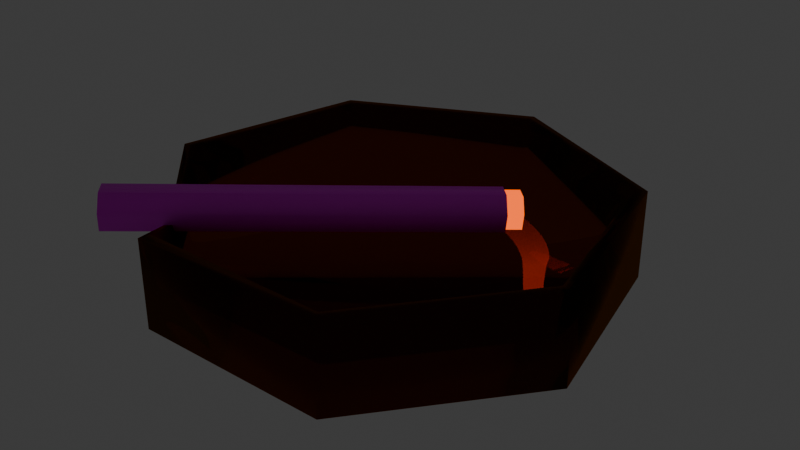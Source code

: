 # Source: lit_cig_.blend  (saved by Blender 4.0.36; exported with 4.5.12 LTS)
import bpy
from mathutils import Matrix  # noqa: F401  (used for matrix-valued properties, if any)

bpy.ops.wm.read_factory_settings(use_empty=True)
scene = bpy.context.scene
scene.name = 'Scene'

# ---- collections
col_collection = bpy.data.collections.new('Collection'); scene.collection.children.link(col_collection)

# ---- images (referenced by path relative to the original .blend; pixels are not part of the script)
import os
ASSET_DIR = os.environ.get("B2B_ASSET_DIR", "")  # directory of the original .blend (textures are referenced by path, not embedded)
HERE = os.path.dirname(os.path.abspath(__file__))  # packed textures are extracted next to this script under _unpacked/

def load_image(name, relpath, width, height, colorspace="sRGB"):
    """Load a texture the original file referenced (path relative to the .blend, or extracted next to this script)."""
    p = next((c for c in (os.path.join(HERE, relpath), os.path.join(ASSET_DIR, relpath)) if relpath and os.path.exists(c)), "")
    if p:
        img = bpy.data.images.load(p, check_existing=True)
        img.name = name
    else:  # same state as the original file: an image datablock whose file is absent (Cycles renders it pink)
        img = bpy.data.images.new(name, width, height)
        img.source = "FILE"
        img.filepath = "//" + (relpath or name)
    img.colorspace_settings.name = colorspace
    return img
img_cig_casing = load_image('cig casing', 'cig casing skin.png', 1024, 1024, 'sRGB')

# ---- materials (node trees are filled in below, after node groups)
mat_material_001 = bpy.data.materials.new('Material.001')
mat_material_001.use_transparent_shadow = False
mat_material_003 = bpy.data.materials.new('Material.003')
mat_material_003.use_transparent_shadow = False
mat_material_002 = bpy.data.materials.new('Material.002')
mat_material_002.use_transparent_shadow = False

# ---- material node trees
mat_material_001.use_nodes = True; mat_material_001.node_tree.nodes.clear()
_N = mat_material_001.node_tree.nodes; _L = mat_material_001.node_tree.links
n0 = _N.new('ShaderNodeOutputMaterial'); n0.name = 'Material Output'; n0.location = (300, 300)
n1 = _N.new('ShaderNodeBsdfGlass'); n1.name = 'Glass BSDF'; n1.location = (10, 300)
n1.inputs[0].default_value = (0.4878, 0.1525, 0.01201, 1.0)
n1.inputs[2].default_value = 1.45
_L.new(n1.outputs[0], n0.inputs[0])
n0.is_active_output = True
mat_material_003.use_nodes = True; mat_material_003.node_tree.nodes.clear()
_N = mat_material_003.node_tree.nodes; _L = mat_material_003.node_tree.links
n0 = _N.new('ShaderNodeBsdfPrincipled'); n0.name = 'Principled BSDF'; n0.location = (10, 300)
n0.inputs[3].default_value = 1.45
n1 = _N.new('ShaderNodeOutputMaterial'); n1.name = 'Material Output'; n1.location = (300, 300)
n2 = _N.new('ShaderNodeTexImage'); n2.name = 'Image Texture'; n2.location = (-394, 251)
n2.image = img_cig_casing
_L.new(n0.outputs[0], n1.inputs[0])
_L.new(n2.outputs[0], n0.inputs[0])
n1.is_active_output = True
mat_material_002.use_nodes = True; mat_material_002.node_tree.nodes.clear()
_N = mat_material_002.node_tree.nodes; _L = mat_material_002.node_tree.links
n0 = _N.new('ShaderNodeOutputMaterial'); n0.name = 'Material Output'; n0.location = (300, 300)
n1 = _N.new('ShaderNodeEmission'); n1.name = 'Emission'; n1.location = (10, 300)
n1.inputs[0].default_value = (1.0, 0.1123, 0.001938, 1.0)
n1.inputs[1].default_value = 1.8
_L.new(n1.outputs[0], n0.inputs[0])
n0.is_active_output = True

# ---- world
world_world = bpy.data.worlds.new('World'); scene.world = world_world
world_world.use_nodes = True; world_world.node_tree.nodes.clear()
_N = world_world.node_tree.nodes; _L = world_world.node_tree.links
n0 = _N.new('ShaderNodeOutputWorld'); n0.name = 'World Output'; n0.location = (300, 300)
n1 = _N.new('ShaderNodeBackground'); n1.name = 'Background'; n1.location = (10, 300)
n1.inputs[0].default_value = (0.05088, 0.05088, 0.05088, 1.0)
_L.new(n1.outputs[0], n0.inputs[0])
n0.is_active_output = True
world_world.color = (0.05088, 0.05088, 0.05088)
world_world.use_sun_shadow = False
world_world.sun_shadow_jitter_overblur = 0.0

# ---- meshes
me_cylinder = bpy.data.meshes.new('Cylinder')
me_cylinder.from_pydata([(0.0, 0.13, -0.025), (0.0, 0.115, -0.003468), (0.1016, 0.08105, -0.025), (0.08989, 0.07168, -0.003468), (0.1267, -0.02893, -0.025), (0.1121, -0.02558, -0.003468), (0.0564, -0.1171, -0.025), (0.04988, -0.1036, -0.003468), (-0.0564, -0.1171, -0.025), (-0.04988, -0.1036, -0.003468), (-0.1267, -0.02893, -0.025), (-0.1121, -0.02558, -0.003468), (-0.1016, 0.08105, -0.025), (-0.08989, 0.07168, -0.003468), (0.1016, 0.08105, 0.025), (0.0, 0.13, 0.025), (0.1267, -0.02893, 0.025), (0.0564, -0.1171, 0.025), (-0.0564, -0.1171, 0.025), (-0.1267, -0.02893, 0.025), (-0.1016, 0.08105, 0.025), (0.09611, 0.07664, 0.025), (0.0, 0.1229, 0.025), (0.1198, -0.02735, 0.025), (0.05333, -0.1107, 0.025), (-0.05333, -0.1107, 0.025), (-0.1198, -0.02735, 0.025), (-0.09611, 0.07664, 0.025), (-0.09096, -0.07212, 0.006486), (-0.08769, -0.06951, 0.006486), (-0.08735, -0.07664, 0.006486), (-0.08428, -0.07379, 0.006486)], [], [(0, 15, 14, 2), (2, 14, 16, 4), (4, 16, 17, 6), (6, 17, 18, 8), (30, 28, 19, 10, 8, 18), (3, 1, 13, 11, 9, 7, 5), (10, 19, 20, 12), (12, 20, 15, 0), (0, 2, 4, 6, 8, 10, 12), (22, 21, 14, 15), (21, 23, 16, 14), (23, 24, 17, 16), (24, 25, 18, 17), (29, 26, 19, 28), (26, 27, 20, 19), (27, 22, 15, 20), (1, 3, 21, 22), (3, 5, 23, 21), (5, 7, 24, 23), (7, 9, 25, 24), (11, 13, 27, 26), (13, 1, 22, 27), (31, 29, 28, 30), (9, 11, 26, 29, 31, 25), (25, 31, 30, 18)])
me_cylinder.polygons.foreach_set('use_smooth', [True] * 25)
_uv = me_cylinder.uv_layers.new(name='UVMap')
_uv.uv.foreach_set('vector', [1.0, 0.5, 1.0, 1.0, 0.8571, 1.0, 0.8571, 0.5, 0.8571, 0.5, 0.8571, 1.0, 0.7143, 1.0, 0.7143, 0.5, 0.7143, 0.5, 0.7143, 1.0, 0.5714, 1.0, 0.5714, 0.5, 0.5714, 0.5, 0.5714, 1.0, 0.4286, 1.0, 0.4286, 0.5, 0.3681, 1.0, 0.3569, 1.0, 0.2857, 1.0, 0.2857, 0.5, 0.4286, 0.5, 0.4286, 1.0, 0.4159, 0.3823, 0.25, 0.4622, 0.08406, 0.3823, 0.04307, 0.2028, 0.1579, 0.05877, 0.3421, 0.05877, 0.4569, 0.2028, 0.2857, 0.5, 0.2857, 1.0, 0.1429, 1.0, 0.1429, 0.5, 0.1429, 0.5, 0.1429, 1.0, 2.98e-08, 1.0, 2.98e-08, 0.5, 0.75, 0.49, 0.9376, 0.3996, 0.984, 0.1966, 0.8541, 0.03377, 0.6459, 0.03377, 0.516, 0.1966, 0.5624, 0.3996, 0.25, 0.4769, 0.4274, 0.3915, 0.4376, 0.3996, 0.25, 0.49, 0.4274, 0.3915, 0.4712, 0.1995, 0.484, 0.1966, 0.4376, 0.3996, 0.4712, 0.1995, 0.3485, 0.04554, 0.3541, 0.03377, 0.484, 0.1966, 0.3485, 0.04554, 0.1515, 0.04554, 0.1459, 0.03377, 0.3541, 0.03377, 0.08996, 0.1227, 0.02876, 0.1995, 0.01602, 0.1966, 0.08075, 0.1154, 0.02876, 0.1995, 0.07258, 0.3915, 0.06236, 0.3996, 0.01602, 0.1966, 0.07258, 0.3915, 0.25, 0.4769, 0.25, 0.49, 0.06236, 0.3996, 0.25, 0.4622, 0.4159, 0.3823, 0.4274, 0.3915, 0.25, 0.4769, 0.4159, 0.3823, 0.4569, 0.2028, 0.4712, 0.1995, 0.4274, 0.3915, 0.4569, 0.2028, 0.3421, 0.05877, 0.3485, 0.04554, 0.4712, 0.1995, 0.3421, 0.05877, 0.1579, 0.05877, 0.1515, 0.04554, 0.3485, 0.04554, 0.04307, 0.2028, 0.08406, 0.3823, 0.07258, 0.3915, 0.02876, 0.1995, 0.08406, 0.3823, 0.25, 0.4622, 0.25, 0.4769, 0.07258, 0.3915, 0.09957, 0.1107, 0.08996, 0.1227, 0.08075, 0.1154, 0.09091, 0.1027, 0.1579, 0.05877, 0.04307, 0.2028, 0.02876, 0.1995, 0.08996, 0.1227, 0.09957, 0.1107, 0.1515, 0.04554, 0.1515, 0.04554, 0.09957, 0.1107, 0.09091, 0.1027, 0.1459, 0.03377])
me_cylinder.materials.append(mat_material_001)
me_cylinder.update()
me_cylinder_001 = bpy.data.meshes.new('Cylinder.001')
me_cylinder_001.from_pydata([(1.487e-10, 0.004452, -0.035), (-1.487e-10, 0.004452, 0.035), (0.003303, 0.002776, -0.035), (0.003303, 0.002776, 0.035), (0.004119, -0.0009907, -0.035), (0.004119, -0.0009907, 0.035), (0.001833, -0.004011, -0.035), (0.001833, -0.004011, 0.035), (-0.001833, -0.004011, -0.035), (-0.001833, -0.004011, 0.035), (-0.004119, -0.0009907, -0.035), (-0.004119, -0.0009907, 0.035), (-0.003303, 0.002776, -0.035), (-0.003303, 0.002776, 0.035)], [], [(0, 1, 3, 2), (2, 3, 5, 4), (4, 5, 7, 6), (6, 7, 9, 8), (3, 1, 13, 11, 9, 7, 5), (8, 9, 11, 10), (10, 11, 13, 12), (12, 13, 1, 0)])
me_cylinder_001.polygons.foreach_set('use_smooth', [True] * 8)
_uv = me_cylinder_001.uv_layers.new(name='UVMap')
_uv.uv.foreach_set('vector', [1.0, 0.5, 1.0, 1.0, 0.8571, 1.0, 0.8571, 0.5, 0.8571, 0.5, 0.8571, 1.0, 0.7143, 1.0, 0.7143, 0.5, 0.7143, 0.5, 0.7143, 1.0, 0.5714, 1.0, 0.5714, 0.5, 0.5714, 0.5, 0.5714, 1.0, 0.4286, 1.0, 0.4286, 0.5, 0.4376, 0.3996, 0.25, 0.49, 0.06236, 0.3996, 0.01602, 0.1966, 0.1459, 0.03377, 0.3541, 0.03377, 0.484, 0.1966, 0.4286, 0.5, 0.4286, 1.0, 0.2857, 1.0, 0.2857, 0.5, 0.2857, 0.5, 0.2857, 1.0, 0.1429, 1.0, 0.1429, 0.5, 0.1429, 0.5, 0.1429, 1.0, 2.98e-08, 1.0, 2.98e-08, 0.5])
me_cylinder_001.materials.append(mat_material_003)
me_cylinder_001.update()
me_cylinder_002 = bpy.data.meshes.new('Cylinder.002')
me_cylinder_002.from_pydata([(1.5e-10, 0.003831, -0.02969), (-5.361e-09, 0.003831, -0.03563), (0.002995, 0.002389, -0.02969), (0.002995, 0.002389, -0.03563), (0.003735, -0.0008525, -0.02969), (0.003735, -0.0008525, -0.03563), (0.001662, -0.003452, -0.02969), (0.001662, -0.003452, -0.03563), (-0.001662, -0.003452, -0.02969), (-0.001662, -0.003452, -0.03563), (-0.003735, -0.0008525, -0.02969), (-0.003735, -0.0008525, -0.03563), (-0.002995, 0.002389, -0.02969), (-0.002995, 0.002389, -0.03563)], [], [(0, 1, 3, 2), (2, 3, 5, 4), (4, 5, 7, 6), (6, 7, 9, 8), (3, 1, 13, 11, 9, 7, 5), (8, 9, 11, 10), (10, 11, 13, 12), (0, 2, 4, 6, 8, 10, 12), (12, 13, 1, 0)])
me_cylinder_002.polygons.foreach_set('use_smooth', [True] * 9)
_uv = me_cylinder_002.uv_layers.new(name='UVMap')
_uv.uv.foreach_set('vector', [1.0, 0.5, 1.0, 1.0, 0.8571, 1.0, 0.8571, 0.5, 0.8571, 0.5, 0.8571, 1.0, 0.7143, 1.0, 0.7143, 0.5, 0.7143, 0.5, 0.7143, 1.0, 0.5714, 1.0, 0.5714, 0.5, 0.5714, 0.5, 0.5714, 1.0, 0.4286, 1.0, 0.4286, 0.5, 0.4376, 0.3996, 0.25, 0.49, 0.06236, 0.3996, 0.01602, 0.1966, 0.1459, 0.03377, 0.3541, 0.03377, 0.484, 0.1966, 0.4286, 0.5, 0.4286, 1.0, 0.2857, 1.0, 0.2857, 0.5, 0.2857, 0.5, 0.2857, 1.0, 0.1429, 1.0, 0.1429, 0.5, 2.98e-08, 0.5, 0.8571, 0.5, 0.7143, 0.5, 0.5714, 0.5, 0.4286, 0.5, 0.2857, 0.5, 0.1429, 0.5, 0.1429, 0.5, 0.1429, 1.0, 2.98e-08, 1.0, 2.98e-08, 0.5])
me_cylinder_002.materials.append(mat_material_002)
me_cylinder_002.update()

# ---- objects
ob_cylinder = bpy.data.objects.new('Cylinder', me_cylinder)
ob_outercig = bpy.data.objects.new('outercig', me_cylinder_001)
ob_inner_cig = bpy.data.objects.new('inner cig', me_cylinder_002)

# ---- transforms, parenting, visibility, modifiers, constraints
ob_cylinder.location = (0.0, 0.0, 0.0)
ob_outercig.location = (-0.04018, -0.0225, 0.00907)
ob_outercig.rotation_euler = (1.315, 4.903, -0.5403)
ob_outercig.scale = (2.993, 2.993, 2.993)
ob_inner_cig.location = (-0.03336, -0.01577, 0.008611)
ob_inner_cig.rotation_euler = (1.315, 4.903, -0.5403)
ob_inner_cig.scale = (2.928, 2.928, 2.928)
_m = ob_inner_cig.modifiers.new('Decimate', 'DECIMATE')
_m.ratio = 0.9173

# ---- collection membership
col_collection.objects.link(ob_cylinder)
col_collection.objects.link(ob_outercig)
col_collection.objects.link(ob_inner_cig)

# ---- scene / render settings (as saved in the file)
scene.frame_start = 1; scene.frame_end = 250; scene.frame_set(1)
scene.render.engine = 'BLENDER_EEVEE_NEXT'
scene.cycles.sampling_pattern = 'TABULATED_SOBOL'
bpy.context.view_layer.update()

# ---- added for rendering (the .blend has no active camera): camera
cam_auto = bpy.data.cameras.new('AutoCamera')
cam_auto.lens = 50.0
cam_auto.sensor_width = 36.0
cam_auto.clip_end = 1000.0
ob_auto_camera = bpy.data.objects.new('AutoCamera', cam_auto)
scene.collection.objects.link(ob_auto_camera)
ob_auto_camera.location = (0.331277, -0.391095, 0.266835)
ob_auto_camera.rotation_euler = (1.09748, -7.21219e-08, 0.694738)
scene.camera = ob_auto_camera
bpy.context.view_layer.update()
